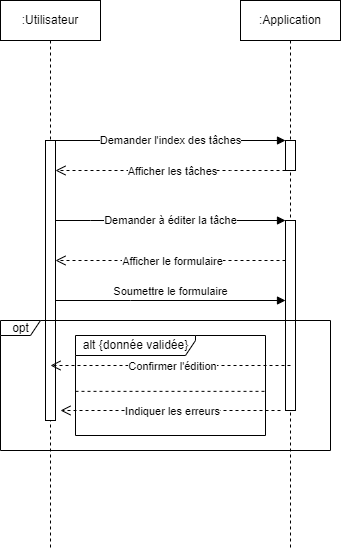

The diagram above was exported from draw.io. Its source (the exported page's mxGraphModel, read from the mxfile embedded in the PNG):
<mxGraphModel dx="1434" dy="746" grid="1" gridSize="10" guides="1" tooltips="1" connect="1" arrows="1" fold="1" page="1" pageScale="1" pageWidth="850" pageHeight="1100" math="0" shadow="0">
  <root>
    <mxCell id="0" />
    <mxCell id="1" parent="0" />
    <mxCell id="aM9ryv3xv72pqoxQDRHE-1" value=":Utilisateur" style="shape=umlLifeline;perimeter=lifelinePerimeter;whiteSpace=wrap;html=1;container=0;dropTarget=0;collapsible=0;recursiveResize=0;outlineConnect=0;portConstraint=eastwest;newEdgeStyle={&quot;edgeStyle&quot;:&quot;elbowEdgeStyle&quot;,&quot;elbow&quot;:&quot;vertical&quot;,&quot;curved&quot;:0,&quot;rounded&quot;:0};" parent="1" vertex="1">
      <mxGeometry x="10" y="40" width="100" height="550" as="geometry" />
    </mxCell>
    <mxCell id="aM9ryv3xv72pqoxQDRHE-2" value="" style="html=1;points=[];perimeter=orthogonalPerimeter;outlineConnect=0;targetShapes=umlLifeline;portConstraint=eastwest;newEdgeStyle={&quot;edgeStyle&quot;:&quot;elbowEdgeStyle&quot;,&quot;elbow&quot;:&quot;vertical&quot;,&quot;curved&quot;:0,&quot;rounded&quot;:0};" parent="aM9ryv3xv72pqoxQDRHE-1" vertex="1">
      <mxGeometry x="45" y="140" width="10" height="280" as="geometry" />
    </mxCell>
    <mxCell id="aM9ryv3xv72pqoxQDRHE-5" value=":Application" style="shape=umlLifeline;perimeter=lifelinePerimeter;whiteSpace=wrap;html=1;container=0;dropTarget=0;collapsible=0;recursiveResize=0;outlineConnect=0;portConstraint=eastwest;newEdgeStyle={&quot;edgeStyle&quot;:&quot;elbowEdgeStyle&quot;,&quot;elbow&quot;:&quot;vertical&quot;,&quot;curved&quot;:0,&quot;rounded&quot;:0};" parent="1" vertex="1">
      <mxGeometry x="250" y="40" width="100" height="550" as="geometry" />
    </mxCell>
    <mxCell id="aM9ryv3xv72pqoxQDRHE-6" value="" style="html=1;points=[];perimeter=orthogonalPerimeter;outlineConnect=0;targetShapes=umlLifeline;portConstraint=eastwest;newEdgeStyle={&quot;edgeStyle&quot;:&quot;elbowEdgeStyle&quot;,&quot;elbow&quot;:&quot;vertical&quot;,&quot;curved&quot;:0,&quot;rounded&quot;:0};" parent="aM9ryv3xv72pqoxQDRHE-5" vertex="1">
      <mxGeometry x="45" y="140" width="10" height="30" as="geometry" />
    </mxCell>
    <mxCell id="acPtE7VjvqyGuZqTgcEE-11" value="" style="html=1;points=[];perimeter=orthogonalPerimeter;outlineConnect=0;targetShapes=umlLifeline;portConstraint=eastwest;newEdgeStyle={&quot;edgeStyle&quot;:&quot;elbowEdgeStyle&quot;,&quot;elbow&quot;:&quot;vertical&quot;,&quot;curved&quot;:0,&quot;rounded&quot;:0};" parent="aM9ryv3xv72pqoxQDRHE-5" vertex="1">
      <mxGeometry x="45" y="220" width="10" height="190" as="geometry" />
    </mxCell>
    <mxCell id="aM9ryv3xv72pqoxQDRHE-7" value="Demander l'index des tâches" style="html=1;verticalAlign=middle;endArrow=block;edgeStyle=elbowEdgeStyle;elbow=vertical;curved=0;rounded=0;" parent="1" edge="1">
      <mxGeometry relative="1" as="geometry">
        <mxPoint x="65" y="180" as="sourcePoint" />
        <Array as="points">
          <mxPoint x="180" y="180" />
        </Array>
        <mxPoint x="295" y="180" as="targetPoint" />
      </mxGeometry>
    </mxCell>
    <mxCell id="aM9ryv3xv72pqoxQDRHE-8" value="" style="html=1;verticalAlign=bottom;endArrow=open;dashed=1;endSize=8;edgeStyle=elbowEdgeStyle;elbow=vertical;curved=0;rounded=0;" parent="1" edge="1">
      <mxGeometry relative="1" as="geometry">
        <mxPoint x="65" y="210" as="targetPoint" />
        <Array as="points">
          <mxPoint x="240" y="210" />
          <mxPoint x="190" y="340" />
        </Array>
        <mxPoint x="295" y="210" as="sourcePoint" />
      </mxGeometry>
    </mxCell>
    <mxCell id="acPtE7VjvqyGuZqTgcEE-2" value="Afficher les tâches" style="edgeLabel;html=1;align=center;verticalAlign=middle;resizable=0;points=[];" parent="aM9ryv3xv72pqoxQDRHE-8" vertex="1" connectable="0">
      <mxGeometry x="-0.0118" relative="1" as="geometry">
        <mxPoint as="offset" />
      </mxGeometry>
    </mxCell>
    <mxCell id="acPtE7VjvqyGuZqTgcEE-6" value="opt" style="shape=umlFrame;tabWidth=110;tabHeight=30;tabPosition=left;html=1;boundedLbl=1;labelInHeader=1;width=40;height=15;recursiveResize=0;" parent="1" vertex="1">
      <mxGeometry x="10" y="360" width="330" height="130" as="geometry" />
    </mxCell>
    <mxCell id="acPtE7VjvqyGuZqTgcEE-12" value="alt {donnée validée}" style="shape=umlFrame;tabWidth=110;tabHeight=30;tabPosition=left;html=1;boundedLbl=1;labelInHeader=1;width=120;height=20;" parent="1" vertex="1">
      <mxGeometry x="85" y="375" width="190" height="100" as="geometry" />
    </mxCell>
    <mxCell id="acPtE7VjvqyGuZqTgcEE-14" value="" style="line;strokeWidth=1;dashed=1;labelPosition=center;verticalLabelPosition=bottom;align=left;verticalAlign=top;spacingLeft=20;spacingTop=15;" parent="acPtE7VjvqyGuZqTgcEE-12" vertex="1">
      <mxGeometry y="53.84871794871795" width="190" height="3.9999999999999996" as="geometry" />
    </mxCell>
    <mxCell id="acPtE7VjvqyGuZqTgcEE-17" value="" style="html=1;verticalAlign=bottom;endArrow=open;dashed=1;endSize=8;edgeStyle=elbowEdgeStyle;elbow=vertical;curved=0;rounded=0;" parent="acPtE7VjvqyGuZqTgcEE-12" edge="1">
      <mxGeometry relative="1" as="geometry">
        <mxPoint x="-15" y="75" as="targetPoint" />
        <Array as="points">
          <mxPoint x="140" y="75" />
          <mxPoint x="173" y="25" />
          <mxPoint x="125.5" y="90" />
        </Array>
        <mxPoint x="205" y="74.99999999999989" as="sourcePoint" />
      </mxGeometry>
    </mxCell>
    <mxCell id="acPtE7VjvqyGuZqTgcEE-18" value="Indiquer les erreurs" style="edgeLabel;html=1;align=center;verticalAlign=middle;resizable=0;points=[];" parent="acPtE7VjvqyGuZqTgcEE-17" vertex="1" connectable="0">
      <mxGeometry x="-0.0118" relative="1" as="geometry">
        <mxPoint as="offset" />
      </mxGeometry>
    </mxCell>
    <mxCell id="acPtE7VjvqyGuZqTgcEE-10" value="Demander à éditer la tâche" style="html=1;verticalAlign=middle;endArrow=block;edgeStyle=elbowEdgeStyle;elbow=vertical;curved=0;rounded=0;" parent="1" edge="1">
      <mxGeometry relative="1" as="geometry">
        <mxPoint x="65" y="260" as="sourcePoint" />
        <Array as="points">
          <mxPoint x="100" y="260" />
        </Array>
        <mxPoint x="295" y="260" as="targetPoint" />
      </mxGeometry>
    </mxCell>
    <mxCell id="acPtE7VjvqyGuZqTgcEE-15" value="" style="html=1;verticalAlign=bottom;endArrow=open;dashed=1;endSize=8;edgeStyle=elbowEdgeStyle;elbow=vertical;curved=0;rounded=0;" parent="1" edge="1">
      <mxGeometry relative="1" as="geometry">
        <mxPoint x="60" y="405" as="targetPoint" />
        <Array as="points">
          <mxPoint x="265" y="405" />
          <mxPoint x="105" y="365" />
          <mxPoint x="115" y="355" />
          <mxPoint x="225" y="345" />
          <mxPoint x="175" y="475" />
        </Array>
        <mxPoint x="300" y="404.9999999999999" as="sourcePoint" />
      </mxGeometry>
    </mxCell>
    <mxCell id="acPtE7VjvqyGuZqTgcEE-16" value="Confirmer l'édition" style="edgeLabel;html=1;align=center;verticalAlign=middle;resizable=0;points=[];" parent="acPtE7VjvqyGuZqTgcEE-15" vertex="1" connectable="0">
      <mxGeometry x="-0.0118" relative="1" as="geometry">
        <mxPoint as="offset" />
      </mxGeometry>
    </mxCell>
    <mxCell id="BxMZG7xvwWtKas4Nh3nw-1" value="" style="html=1;verticalAlign=bottom;endArrow=open;dashed=1;endSize=8;edgeStyle=elbowEdgeStyle;elbow=vertical;curved=0;rounded=0;" parent="1" edge="1">
      <mxGeometry relative="1" as="geometry">
        <mxPoint x="65" y="300" as="targetPoint" />
        <Array as="points">
          <mxPoint x="235" y="300" />
          <mxPoint x="185" y="430" />
        </Array>
        <mxPoint x="295" y="300" as="sourcePoint" />
      </mxGeometry>
    </mxCell>
    <mxCell id="BxMZG7xvwWtKas4Nh3nw-2" value="Afficher le formulaire" style="edgeLabel;html=1;align=center;verticalAlign=middle;resizable=0;points=[];" parent="BxMZG7xvwWtKas4Nh3nw-1" vertex="1" connectable="0">
      <mxGeometry x="-0.0118" relative="1" as="geometry">
        <mxPoint as="offset" />
      </mxGeometry>
    </mxCell>
    <mxCell id="5_XhNcEHSm3gDHL8zwES-1" value="Soumettre le formulaire" style="html=1;verticalAlign=bottom;endArrow=block;edgeStyle=elbowEdgeStyle;elbow=vertical;curved=0;rounded=0;" parent="1" edge="1">
      <mxGeometry relative="1" as="geometry">
        <mxPoint x="65" y="339.9999999999999" as="sourcePoint" />
        <Array as="points">
          <mxPoint x="140" y="340" />
        </Array>
        <mxPoint x="295" y="339.9999999999999" as="targetPoint" />
      </mxGeometry>
    </mxCell>
  </root>
</mxGraphModel>